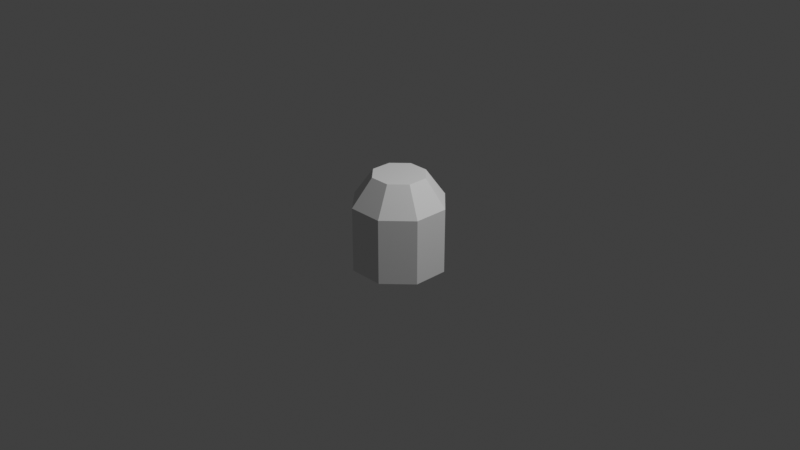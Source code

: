 # Source: concrete_pillar_bottom_2.blend  (saved by Blender 3.3.6; exported with 4.5.12 LTS)
import bpy
from mathutils import Matrix  # noqa: F401  (used for matrix-valued properties, if any)

bpy.ops.wm.read_factory_settings(use_empty=True)
scene = bpy.context.scene
scene.name = 'Scene'

# ---- collections
col_collection = bpy.data.collections.new('Collection'); scene.collection.children.link(col_collection)

# ---- world
world_world = bpy.data.worlds.new('World'); scene.world = world_world
world_world.use_nodes = True; world_world.node_tree.nodes.clear()
_N = world_world.node_tree.nodes; _L = world_world.node_tree.links
n0 = _N.new('ShaderNodeOutputWorld'); n0.name = 'World Output'; n0.location = (300, 300)
n1 = _N.new('ShaderNodeBackground'); n1.name = 'Background'; n1.location = (10, 300)
n1.inputs[0].default_value = (0.05088, 0.05088, 0.05088, 1.0)
_L.new(n1.outputs[0], n0.inputs[0])
n0.is_active_output = True
world_world.color = (0.05088, 0.05088, 0.05088)
world_world.use_sun_shadow = False
world_world.sun_shadow_jitter_overblur = 0.0

# ---- cameras
cam_camera = bpy.data.cameras.new('Camera')
cam_camera.clip_end = 100.0
cam_camera.ortho_scale = 7.314

# ---- lights
light_light = bpy.data.lights.new('Light', 'POINT')
light_light.transmission_factor = 0.0
light_light.energy = 1000.0
light_light.shadow_soft_size = 0.1
light_light.shadow_maximum_resolution = 0.006
light_light.use_absolute_resolution = True

# ---- meshes
me_cylinder = bpy.data.meshes.new('Cylinder')
me_cylinder.from_pydata([(0.0, 0.5, -0.5), (1.099e-08, 0.2873, 0.5), (0.3536, 0.3536, -0.5), (0.2031, 0.2031, 0.5), (0.5, 0.0, -0.5), (0.2873, -7.199e-09, 0.5), (0.3536, -0.3536, -0.5), (0.2031, -0.2031, 0.5), (0.0, -0.5, -0.5), (-3.916e-09, -0.2873, 0.5), (-0.3536, -0.3536, -0.5), (-0.2031, -0.2031, 0.5), (-0.5, 0.0, -0.5), (-0.2873, 7.702e-09, 0.5), (-0.3536, 0.3536, -0.5), (-0.2031, 0.2031, 0.5), (-2.851e-09, 0.5, 0.2), (0.3536, 0.3536, 0.2), (0.5, -6.883e-09, 0.2), (0.3536, -0.3536, 0.2), (-2.851e-09, -0.5, 0.2), (-0.3536, -0.3536, 0.2), (-0.5, -6.883e-09, 0.2), (-0.3536, 0.3536, 0.2)], [], [(16, 1, 3, 17), (17, 3, 5, 18), (18, 5, 7, 19), (19, 7, 9, 20), (20, 9, 11, 21), (21, 11, 13, 22), (3, 1, 15, 13, 11, 9, 7, 5), (22, 13, 15, 23), (23, 15, 1, 16), (0, 2, 4, 6, 8, 10, 12, 14), (14, 23, 16, 0), (12, 22, 23, 14), (10, 21, 22, 12), (8, 20, 21, 10), (6, 19, 20, 8), (4, 18, 19, 6), (2, 17, 18, 4), (0, 16, 17, 2)])
_uv = me_cylinder.uv_layers.new(name='UVMap')
_uv.uv.foreach_set('vector', [1.0, 0.875, 1.0, 1.0, 0.875, 1.0, 0.875, 0.875, 0.875, 0.875, 0.875, 1.0, 0.75, 1.0, 0.75, 0.875, 0.75, 0.875, 0.75, 1.0, 0.625, 1.0, 0.625, 0.875, 0.625, 0.875, 0.625, 1.0, 0.5, 1.0, 0.5, 0.875, 0.5, 0.875, 0.5, 1.0, 0.375, 1.0, 0.375, 0.875, 0.375, 0.875, 0.375, 1.0, 0.25, 1.0, 0.25, 0.875, 0.4197, 0.4197, 0.25, 0.49, 0.08029, 0.4197, 0.01, 0.25, 0.08029, 0.08029, 0.25, 0.01, 0.4197, 0.08029, 0.49, 0.25, 0.25, 0.875, 0.25, 1.0, 0.125, 1.0, 0.125, 0.875, 0.125, 0.875, 0.125, 1.0, 0.0, 1.0, 0.0, 0.875, 0.75, 0.49, 0.9197, 0.4197, 0.99, 0.25, 0.9197, 0.08029, 0.75, 0.01, 0.5803, 0.08029, 0.51, 0.25, 0.5803, 0.4197, 0.125, 0.5, 0.125, 0.875, 0.0, 0.875, 0.0, 0.5, 0.25, 0.5, 0.25, 0.875, 0.125, 0.875, 0.125, 0.5, 0.375, 0.5, 0.375, 0.875, 0.25, 0.875, 0.25, 0.5, 0.5, 0.5, 0.5, 0.875, 0.375, 0.875, 0.375, 0.5, 0.625, 0.5, 0.625, 0.875, 0.5, 0.875, 0.5, 0.5, 0.75, 0.5, 0.75, 0.875, 0.625, 0.875, 0.625, 0.5, 0.875, 0.5, 0.875, 0.875, 0.75, 0.875, 0.75, 0.5, 1.0, 0.5, 1.0, 0.875, 0.875, 0.875, 0.875, 0.5])
me_cylinder.update()

# ---- objects
ob_light = bpy.data.objects.new('Light', light_light)
ob_camera = bpy.data.objects.new('Camera', cam_camera)
ob_cylinder = bpy.data.objects.new('Cylinder', me_cylinder)

# ---- transforms, parenting, visibility, modifiers, constraints
ob_light.location = (4.076, 1.005, 5.904)
ob_light.rotation_euler = (0.6503, 0.05522, 1.866)
ob_light.lock_rotations_4d = False
ob_light.empty_display_type = 'ARROWS'
ob_light.color = (0.0, 0.0, 0.0, 0.0)
ob_light.lineart.crease_threshold = 0.0
ob_camera.location = (7.359, -6.926, 4.958)
ob_camera.rotation_euler = (1.109, 0.0, 0.8149)
ob_camera.lock_rotations_4d = False
ob_camera.empty_display_type = 'ARROWS'
ob_camera.color = (0.0, 0.0, 0.0, 0.0)
ob_camera.display_type = 'WIRE'
ob_camera.lineart.crease_threshold = 0.0
ob_cylinder.location = (0.0, 0.0, 0.0)
ob_cylinder.rotation_euler = (0.0, -0.0, 0.3927)

# ---- collection membership
col_collection.objects.link(ob_light)
col_collection.objects.link(ob_camera)
col_collection.objects.link(ob_cylinder)

# ---- scene / render settings (as saved in the file)
scene.camera = ob_camera
scene.frame_start = 1; scene.frame_end = 250; scene.frame_set(1)
scene.render.engine = 'BLENDER_EEVEE_NEXT'
scene.cycles.sampling_pattern = 'TABULATED_SOBOL'
scene.cycles.use_light_tree = False
scene.view_settings.view_transform = 'Standard'
bpy.context.view_layer.update()

